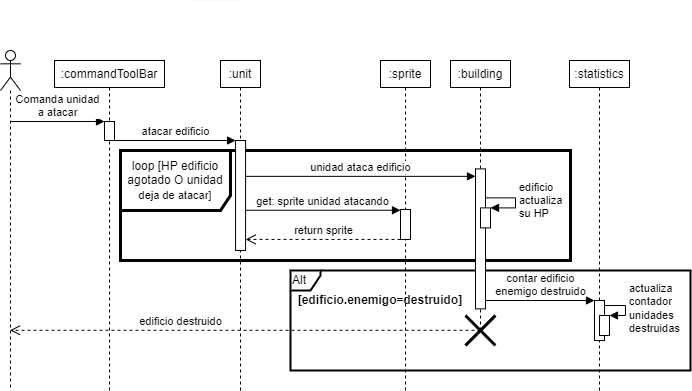

The diagram above was exported from draw.io. Its source (the exported page's mxGraphModel, read from the mxfile embedded in the PNG):
<mxGraphModel dx="1164" dy="784" grid="0" gridSize="10" guides="1" tooltips="1" connect="1" arrows="1" fold="1" page="1" pageScale="1" pageWidth="850" pageHeight="1100" math="0" shadow="0">
  <root>
    <mxCell id="0" />
    <mxCell id="1" parent="0" />
    <mxCell id="KmK8oIpgC4gkY-SfQQsQ-20" value=":statistics" style="shape=umlLifeline;perimeter=lifelinePerimeter;whiteSpace=wrap;html=1;container=1;collapsible=0;recursiveResize=0;outlineConnect=0;size=27;" parent="1" vertex="1">
      <mxGeometry x="609" y="120" width="60" height="330" as="geometry" />
    </mxCell>
    <mxCell id="KmK8oIpgC4gkY-SfQQsQ-14" value="Alt" style="shape=umlFrame;whiteSpace=wrap;html=1;align=left;width=30;height=20;strokeWidth=2;" parent="1" vertex="1">
      <mxGeometry x="330" y="330" width="400" height="100" as="geometry" />
    </mxCell>
    <mxCell id="ADapc_eX3hOq2AtuBnV5-1" value="loop [HP edificio agotado O unidad&lt;span style=&quot;background-color: rgb(248 , 249 , 250)&quot;&gt;&lt;br&gt;&lt;/span&gt;&lt;div style=&quot;text-align: center&quot;&gt;&lt;span style=&quot;background-color: rgb(255 , 255 , 255) ; font-size: 11px ; text-align: left&quot;&gt;deja de atacar]&lt;/span&gt;&lt;/div&gt;" style="shape=umlFrame;whiteSpace=wrap;html=1;width=110;height=60;strokeWidth=3;swimlaneFillColor=none;fillColor=none;" parent="1" vertex="1">
      <mxGeometry x="160" y="210" width="450" height="110" as="geometry" />
    </mxCell>
    <mxCell id="eAyz69rs6PazdvYqWYd7-4" value=":unit" style="shape=umlLifeline;perimeter=lifelinePerimeter;whiteSpace=wrap;html=1;container=1;collapsible=0;recursiveResize=0;outlineConnect=0;size=27;" parent="1" vertex="1">
      <mxGeometry x="260" y="120" width="40" height="330" as="geometry" />
    </mxCell>
    <mxCell id="eAyz69rs6PazdvYqWYd7-29" value=":sprite" style="shape=umlLifeline;perimeter=lifelinePerimeter;whiteSpace=wrap;html=1;container=1;collapsible=0;recursiveResize=0;outlineConnect=0;size=27;" parent="1" vertex="1">
      <mxGeometry x="420" y="120" width="50" height="330" as="geometry" />
    </mxCell>
    <mxCell id="eAyz69rs6PazdvYqWYd7-35" value="" style="html=1;points=[];perimeter=orthogonalPerimeter;" parent="1" vertex="1">
      <mxGeometry x="275.08" y="200" width="10" height="110" as="geometry" />
    </mxCell>
    <mxCell id="xjyK9b6BZXGVI8jQ2iwY-11" value=":building" style="shape=umlLifeline;perimeter=lifelinePerimeter;whiteSpace=wrap;html=1;container=1;collapsible=0;recursiveResize=0;outlineConnect=0;size=27;" parent="1" vertex="1">
      <mxGeometry x="490" y="120" width="60" height="270" as="geometry" />
    </mxCell>
    <mxCell id="Y6nuTRcnrs8hzeWlZfn1-7" value="" style="html=1;points=[];perimeter=orthogonalPerimeter;" parent="1" vertex="1">
      <mxGeometry x="515" y="228.39" width="10" height="140" as="geometry" />
    </mxCell>
    <mxCell id="6VSF9CUrfG70EfyZ81FT-4" value="" style="html=1;points=[];perimeter=orthogonalPerimeter;" parent="1" vertex="1">
      <mxGeometry x="520" y="267.39" width="10" height="20" as="geometry" />
    </mxCell>
    <mxCell id="6VSF9CUrfG70EfyZ81FT-5" value="edificio&lt;br&gt;actualiza&lt;br&gt;su HP" style="edgeStyle=orthogonalEdgeStyle;html=1;align=left;spacingLeft=2;endArrow=block;rounded=0;entryX=1;entryY=0;" parent="1" target="6VSF9CUrfG70EfyZ81FT-4" edge="1">
      <mxGeometry relative="1" as="geometry">
        <mxPoint x="525" y="257.39" as="sourcePoint" />
        <Array as="points">
          <mxPoint x="555" y="257.39" />
        </Array>
      </mxGeometry>
    </mxCell>
    <mxCell id="6VSF9CUrfG70EfyZ81FT-12" value="" style="html=1;points=[];perimeter=orthogonalPerimeter;" parent="1" vertex="1">
      <mxGeometry x="440" y="269.02" width="10" height="30" as="geometry" />
    </mxCell>
    <mxCell id="6VSF9CUrfG70EfyZ81FT-13" value="get: sprite unidad atacando" style="html=1;verticalAlign=bottom;endArrow=block;" parent="1" target="6VSF9CUrfG70EfyZ81FT-12" edge="1">
      <mxGeometry width="80" relative="1" as="geometry">
        <mxPoint x="285.0799999999999" y="269.76" as="sourcePoint" />
        <mxPoint x="580" y="269.76" as="targetPoint" />
      </mxGeometry>
    </mxCell>
    <mxCell id="6VSF9CUrfG70EfyZ81FT-14" value="return sprite" style="html=1;verticalAlign=bottom;endArrow=open;dashed=1;endSize=8;" parent="1" source="6VSF9CUrfG70EfyZ81FT-12" edge="1">
      <mxGeometry relative="1" as="geometry">
        <mxPoint x="580" y="298.93000000000006" as="sourcePoint" />
        <mxPoint x="285.0799999999999" y="298.93000000000006" as="targetPoint" />
      </mxGeometry>
    </mxCell>
    <mxCell id="Y3yQcw4Oj2SVZMHxpGl3-1" value="" style="endArrow=none;html=1;jumpSize=6;strokeColor=#FFF7F8;" parent="1" edge="1">
      <mxGeometry width="50" height="50" relative="1" as="geometry">
        <mxPoint x="230.07999999999998" y="59.999999999999986" as="sourcePoint" />
        <mxPoint x="280.08" y="59.999999999999986" as="targetPoint" />
      </mxGeometry>
    </mxCell>
    <mxCell id="K3xfO-vxeErwT3YxkQRV-1" value="unidad ataca edificio" style="html=1;verticalAlign=bottom;endArrow=block;exitX=1.04;exitY=0.291;exitDx=0;exitDy=0;exitPerimeter=0;" parent="1" target="Y6nuTRcnrs8hzeWlZfn1-7" edge="1">
      <mxGeometry width="80" relative="1" as="geometry">
        <mxPoint x="285.0800000000001" y="235.85000000000014" as="sourcePoint" />
        <mxPoint x="714.9999999999998" y="235.85000000000014" as="targetPoint" />
      </mxGeometry>
    </mxCell>
    <mxCell id="KmK8oIpgC4gkY-SfQQsQ-3" value="" style="html=1;points=[];perimeter=orthogonalPerimeter;" parent="1" vertex="1">
      <mxGeometry x="634" y="360" width="10" height="40" as="geometry" />
    </mxCell>
    <mxCell id="KmK8oIpgC4gkY-SfQQsQ-4" value="" style="html=1;points=[];perimeter=orthogonalPerimeter;" parent="1" vertex="1">
      <mxGeometry x="639" y="375" width="10" height="20" as="geometry" />
    </mxCell>
    <mxCell id="KmK8oIpgC4gkY-SfQQsQ-5" value="actualiza&lt;br&gt;contador&lt;br&gt;unidades&lt;br&gt;destruidas" style="edgeStyle=orthogonalEdgeStyle;html=1;align=left;spacingLeft=2;endArrow=block;rounded=0;entryX=1;entryY=0;" parent="1" target="KmK8oIpgC4gkY-SfQQsQ-4" edge="1">
      <mxGeometry relative="1" as="geometry">
        <mxPoint x="644" y="364.9999999999999" as="sourcePoint" />
        <Array as="points">
          <mxPoint x="665" y="364.72" />
          <mxPoint x="665" y="374.72" />
        </Array>
      </mxGeometry>
    </mxCell>
    <mxCell id="KmK8oIpgC4gkY-SfQQsQ-6" value="contar edificio&lt;br&gt;enemigo destruido" style="html=1;verticalAlign=bottom;endArrow=block;" parent="1" target="KmK8oIpgC4gkY-SfQQsQ-3" edge="1">
      <mxGeometry width="80" relative="1" as="geometry">
        <mxPoint x="525" y="360" as="sourcePoint" />
        <mxPoint x="625" y="360" as="targetPoint" />
      </mxGeometry>
    </mxCell>
    <mxCell id="KmK8oIpgC4gkY-SfQQsQ-7" value="" style="shape=umlDestroy;whiteSpace=wrap;html=1;strokeWidth=3;" parent="1" vertex="1">
      <mxGeometry x="505" y="375" width="30" height="30" as="geometry" />
    </mxCell>
    <mxCell id="KmK8oIpgC4gkY-SfQQsQ-15" value="" style="shape=umlLifeline;participant=umlActor;perimeter=lifelinePerimeter;whiteSpace=wrap;html=1;container=0;collapsible=0;recursiveResize=0;verticalAlign=top;spacingTop=36;outlineConnect=0;" parent="1" vertex="1">
      <mxGeometry x="40" y="110" width="20" height="340" as="geometry" />
    </mxCell>
    <mxCell id="KmK8oIpgC4gkY-SfQQsQ-16" value="atacar edificio" style="html=1;verticalAlign=bottom;endArrow=block;" parent="1" edge="1">
      <mxGeometry width="80" relative="1" as="geometry">
        <mxPoint x="154" y="200" as="sourcePoint" />
        <mxPoint x="275.0799999999999" y="200" as="targetPoint" />
      </mxGeometry>
    </mxCell>
    <mxCell id="KmK8oIpgC4gkY-SfQQsQ-17" value=":commandToolBar" style="shape=umlLifeline;perimeter=lifelinePerimeter;whiteSpace=wrap;html=1;container=0;collapsible=0;recursiveResize=0;outlineConnect=0;size=27;" parent="1" vertex="1">
      <mxGeometry x="94" y="120" width="110" height="330" as="geometry" />
    </mxCell>
    <mxCell id="KmK8oIpgC4gkY-SfQQsQ-18" value="" style="html=1;points=[];perimeter=orthogonalPerimeter;" parent="1" vertex="1">
      <mxGeometry x="144" y="181" width="10" height="19" as="geometry" />
    </mxCell>
    <mxCell id="KmK8oIpgC4gkY-SfQQsQ-19" value="Comanda unidad&lt;br&gt;a atacar" style="html=1;verticalAlign=bottom;endArrow=none;endFill=0;startArrow=block;startFill=1;" parent="1" edge="1">
      <mxGeometry width="80" relative="1" as="geometry">
        <mxPoint x="144" y="181" as="sourcePoint" />
        <mxPoint x="50.33870967741933" y="181" as="targetPoint" />
      </mxGeometry>
    </mxCell>
    <mxCell id="KmK8oIpgC4gkY-SfQQsQ-21" value="&lt;b&gt;[edificio.enemigo=destruido]&lt;/b&gt;" style="text;html=1;strokeColor=none;fillColor=none;align=center;verticalAlign=middle;whiteSpace=wrap;rounded=0;" parent="1" vertex="1">
      <mxGeometry x="335" y="345" width="170" height="30" as="geometry" />
    </mxCell>
    <mxCell id="KmK8oIpgC4gkY-SfQQsQ-22" value="edificio destruido" style="html=1;verticalAlign=bottom;endArrow=open;dashed=1;endSize=8;" parent="1" target="KmK8oIpgC4gkY-SfQQsQ-15" edge="1">
      <mxGeometry x="0.2767" relative="1" as="geometry">
        <mxPoint x="520" y="389.76000000000005" as="sourcePoint" />
        <mxPoint x="365.0799999999999" y="389.76000000000005" as="targetPoint" />
        <mxPoint as="offset" />
      </mxGeometry>
    </mxCell>
  </root>
</mxGraphModel>